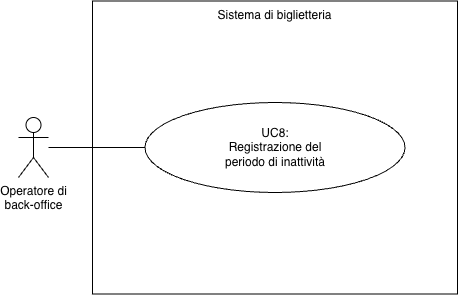

The diagram above was exported from draw.io. Its source (the exported page's mxGraphModel, read from the mxfile embedded in the PNG):
<mxGraphModel dx="808" dy="887" grid="0" gridSize="10" guides="1" tooltips="1" connect="1" arrows="1" fold="1" page="1" pageScale="1" pageWidth="827" pageHeight="1169" background="#FFFFFF" math="0" shadow="0">
  <root>
    <mxCell id="-2EQFk97RnLPyjzjZOD7-0" />
    <mxCell id="-2EQFk97RnLPyjzjZOD7-1" parent="-2EQFk97RnLPyjzjZOD7-0" />
    <mxCell id="-2EQFk97RnLPyjzjZOD7-2" parent="-2EQFk97RnLPyjzjZOD7-1" style="rounded=0;whiteSpace=wrap;html=1;fillColor=default;verticalAlign=top;" value="Sistema di biglietteria" vertex="1">
      <mxGeometry height="293" width="365" x="252" y="138.5" as="geometry" />
    </mxCell>
    <mxCell id="-2EQFk97RnLPyjzjZOD7-3" parent="-2EQFk97RnLPyjzjZOD7-1" style="ellipse;whiteSpace=wrap;html=1;rounded=0;strokeColor=default;align=center;verticalAlign=middle;fontFamily=Helvetica;fontSize=12;fontColor=default;fillColor=default;" value="UC8:&lt;br&gt;Registrazione del&lt;br&gt;periodo di inattività" vertex="1">
      <mxGeometry height="90" width="260" x="304.5" y="240" as="geometry" />
    </mxCell>
    <mxCell id="-2EQFk97RnLPyjzjZOD7-4" edge="1" parent="-2EQFk97RnLPyjzjZOD7-1" source="-2EQFk97RnLPyjzjZOD7-5" style="edgeStyle=none;html=1;entryX=0;entryY=0.5;entryDx=0;entryDy=0;endArrow=none;endFill=0;" target="-2EQFk97RnLPyjzjZOD7-3">
      <mxGeometry relative="1" as="geometry" />
    </mxCell>
    <mxCell id="-2EQFk97RnLPyjzjZOD7-5" parent="-2EQFk97RnLPyjzjZOD7-1" style="shape=umlActor;verticalLabelPosition=bottom;verticalAlign=top;html=1;rounded=0;strokeColor=default;align=center;fontFamily=Helvetica;fontSize=12;fontColor=default;fillColor=default;labelPosition=center;" value="Operatore di&lt;br&gt;back-office" vertex="1">
      <mxGeometry height="60" width="30" x="178" y="255" as="geometry" />
    </mxCell>
  </root>
</mxGraphModel>